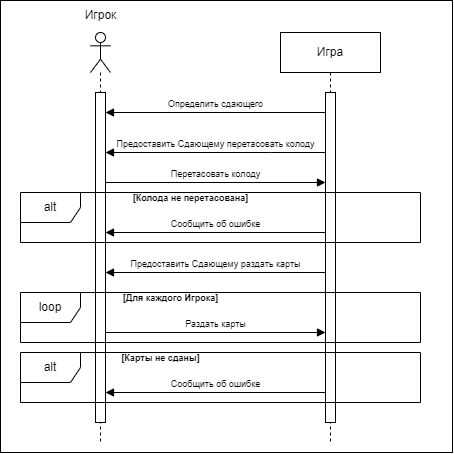

The diagram above was exported from draw.io. Its source (the exported page's mxGraphModel, read from the mxfile embedded in the PNG):
<mxGraphModel dx="911" dy="523" grid="1" gridSize="10" guides="1" tooltips="1" connect="1" arrows="1" fold="1" page="1" pageScale="1" pageWidth="1169" pageHeight="1654" math="0" shadow="0">
  <root>
    <mxCell id="0" />
    <mxCell id="1" parent="0" />
    <mxCell id="wF53kHoMe0DDMXGbMQC8-19" value="" style="whiteSpace=wrap;html=1;aspect=fixed;" parent="1" vertex="1">
      <mxGeometry x="140" y="8" width="452" height="452" as="geometry" />
    </mxCell>
    <mxCell id="wF53kHoMe0DDMXGbMQC8-1" value="" style="shape=umlLifeline;perimeter=lifelinePerimeter;whiteSpace=wrap;html=1;container=1;dropTarget=0;collapsible=0;recursiveResize=0;outlineConnect=0;portConstraint=eastwest;newEdgeStyle={&quot;curved&quot;:0,&quot;rounded&quot;:0};participant=umlActor;" parent="1" vertex="1">
      <mxGeometry x="230" y="40" width="20" height="410" as="geometry" />
    </mxCell>
    <mxCell id="wF53kHoMe0DDMXGbMQC8-3" value="" style="html=1;points=[[0,0,0,0,5],[0,1,0,0,-5],[1,0,0,0,5],[1,1,0,0,-5]];perimeter=orthogonalPerimeter;outlineConnect=0;targetShapes=umlLifeline;portConstraint=eastwest;newEdgeStyle={&quot;curved&quot;:0,&quot;rounded&quot;:0};" parent="wF53kHoMe0DDMXGbMQC8-1" vertex="1">
      <mxGeometry x="5" y="60" width="10" height="330" as="geometry" />
    </mxCell>
    <mxCell id="wF53kHoMe0DDMXGbMQC8-2" value="Игрок" style="text;html=1;align=center;verticalAlign=middle;resizable=0;points=[];autosize=1;strokeColor=none;fillColor=none;" parent="1" vertex="1">
      <mxGeometry x="210" y="8" width="60" height="30" as="geometry" />
    </mxCell>
    <mxCell id="wF53kHoMe0DDMXGbMQC8-4" value="Игра" style="shape=umlLifeline;perimeter=lifelinePerimeter;whiteSpace=wrap;html=1;container=1;dropTarget=0;collapsible=0;recursiveResize=0;outlineConnect=0;portConstraint=eastwest;newEdgeStyle={&quot;curved&quot;:0,&quot;rounded&quot;:0};" parent="1" vertex="1">
      <mxGeometry x="420" y="40" width="100" height="410" as="geometry" />
    </mxCell>
    <mxCell id="wF53kHoMe0DDMXGbMQC8-5" value="" style="html=1;points=[[0,0,0,0,5],[0,1,0,0,-5],[1,0,0,0,5],[1,1,0,0,-5]];perimeter=orthogonalPerimeter;outlineConnect=0;targetShapes=umlLifeline;portConstraint=eastwest;newEdgeStyle={&quot;curved&quot;:0,&quot;rounded&quot;:0};" parent="wF53kHoMe0DDMXGbMQC8-4" vertex="1">
      <mxGeometry x="45" y="60" width="10" height="330" as="geometry" />
    </mxCell>
    <mxCell id="wF53kHoMe0DDMXGbMQC8-6" value="&lt;font style=&quot;font-size: 9px;&quot;&gt;Определить сдающего&lt;/font&gt;" style="html=1;verticalAlign=bottom;endArrow=block;curved=0;rounded=0;" parent="1" edge="1">
      <mxGeometry width="80" relative="1" as="geometry">
        <mxPoint x="465" y="120" as="sourcePoint" />
        <mxPoint x="245" y="120" as="targetPoint" />
      </mxGeometry>
    </mxCell>
    <mxCell id="wF53kHoMe0DDMXGbMQC8-7" value="&lt;font style=&quot;font-size: 9px;&quot;&gt;Предоставить Сдающему перетасовать колоду&lt;/font&gt;" style="html=1;verticalAlign=bottom;endArrow=block;curved=0;rounded=0;" parent="1" source="wF53kHoMe0DDMXGbMQC8-5" target="wF53kHoMe0DDMXGbMQC8-3" edge="1">
      <mxGeometry width="80" relative="1" as="geometry">
        <mxPoint x="330" y="170" as="sourcePoint" />
        <mxPoint x="410" y="170" as="targetPoint" />
        <Array as="points">
          <mxPoint x="410" y="160" />
        </Array>
      </mxGeometry>
    </mxCell>
    <mxCell id="wF53kHoMe0DDMXGbMQC8-8" value="&lt;font style=&quot;font-size: 9px;&quot;&gt;Перетасовать колоду&lt;/font&gt;" style="html=1;verticalAlign=bottom;endArrow=block;curved=0;rounded=0;" parent="1" edge="1">
      <mxGeometry width="80" relative="1" as="geometry">
        <mxPoint x="245" y="190" as="sourcePoint" />
        <mxPoint x="465" y="190" as="targetPoint" />
      </mxGeometry>
    </mxCell>
    <mxCell id="wF53kHoMe0DDMXGbMQC8-9" value="alt" style="shape=umlFrame;whiteSpace=wrap;html=1;pointerEvents=0;" parent="1" vertex="1">
      <mxGeometry x="160" y="200" width="400" height="50" as="geometry" />
    </mxCell>
    <mxCell id="wF53kHoMe0DDMXGbMQC8-10" value="&lt;font style=&quot;font-size: 9px;&quot;&gt;&lt;b&gt;[Колода не перетасована]&lt;/b&gt;&lt;/font&gt;" style="text;html=1;align=center;verticalAlign=middle;resizable=0;points=[];autosize=1;strokeColor=none;fillColor=none;" parent="1" vertex="1">
      <mxGeometry x="260" y="190" width="140" height="30" as="geometry" />
    </mxCell>
    <mxCell id="wF53kHoMe0DDMXGbMQC8-11" value="&lt;font style=&quot;font-size: 9px;&quot;&gt;Сообщить об ошибке&lt;/font&gt;" style="html=1;verticalAlign=bottom;endArrow=block;curved=0;rounded=0;" parent="1" edge="1">
      <mxGeometry width="80" relative="1" as="geometry">
        <mxPoint x="465" y="240" as="sourcePoint" />
        <mxPoint x="245" y="240" as="targetPoint" />
      </mxGeometry>
    </mxCell>
    <mxCell id="wF53kHoMe0DDMXGbMQC8-12" value="&lt;font style=&quot;font-size: 9px;&quot;&gt;Предоставить Сдающему раздать карты&lt;/font&gt;" style="html=1;verticalAlign=bottom;endArrow=block;curved=0;rounded=0;" parent="1" edge="1">
      <mxGeometry width="80" relative="1" as="geometry">
        <mxPoint x="465" y="280" as="sourcePoint" />
        <mxPoint x="245" y="280" as="targetPoint" />
      </mxGeometry>
    </mxCell>
    <mxCell id="wF53kHoMe0DDMXGbMQC8-13" value="loop" style="shape=umlFrame;whiteSpace=wrap;html=1;pointerEvents=0;" parent="1" vertex="1">
      <mxGeometry x="160" y="300" width="400" height="50" as="geometry" />
    </mxCell>
    <mxCell id="wF53kHoMe0DDMXGbMQC8-14" value="&lt;font style=&quot;font-size: 9px;&quot;&gt;&lt;b&gt;[Для каждого Игрока]&lt;/b&gt;&lt;/font&gt;" style="text;html=1;align=center;verticalAlign=middle;resizable=0;points=[];autosize=1;strokeColor=none;fillColor=none;" parent="1" vertex="1">
      <mxGeometry x="250" y="290" width="120" height="30" as="geometry" />
    </mxCell>
    <mxCell id="wF53kHoMe0DDMXGbMQC8-15" value="&lt;font style=&quot;font-size: 9px;&quot;&gt;Раздать карты&lt;/font&gt;" style="html=1;verticalAlign=bottom;endArrow=block;curved=0;rounded=0;" parent="1" edge="1">
      <mxGeometry width="80" relative="1" as="geometry">
        <mxPoint x="245" y="340" as="sourcePoint" />
        <mxPoint x="465" y="340" as="targetPoint" />
      </mxGeometry>
    </mxCell>
    <mxCell id="wF53kHoMe0DDMXGbMQC8-16" value="alt" style="shape=umlFrame;whiteSpace=wrap;html=1;pointerEvents=0;" parent="1" vertex="1">
      <mxGeometry x="160" y="360" width="400" height="50" as="geometry" />
    </mxCell>
    <mxCell id="wF53kHoMe0DDMXGbMQC8-17" value="&lt;font style=&quot;font-size: 9px;&quot;&gt;&lt;b&gt;[Карты не сданы]&lt;/b&gt;&lt;/font&gt;" style="text;html=1;align=center;verticalAlign=middle;resizable=0;points=[];autosize=1;strokeColor=none;fillColor=none;" parent="1" vertex="1">
      <mxGeometry x="250" y="350" width="100" height="30" as="geometry" />
    </mxCell>
    <mxCell id="wF53kHoMe0DDMXGbMQC8-18" value="&lt;font style=&quot;font-size: 9px;&quot;&gt;Сообщить об ошибке&lt;/font&gt;" style="html=1;verticalAlign=bottom;endArrow=block;curved=0;rounded=0;" parent="1" edge="1">
      <mxGeometry width="80" relative="1" as="geometry">
        <mxPoint x="465" y="400" as="sourcePoint" />
        <mxPoint x="245" y="400" as="targetPoint" />
      </mxGeometry>
    </mxCell>
  </root>
</mxGraphModel>